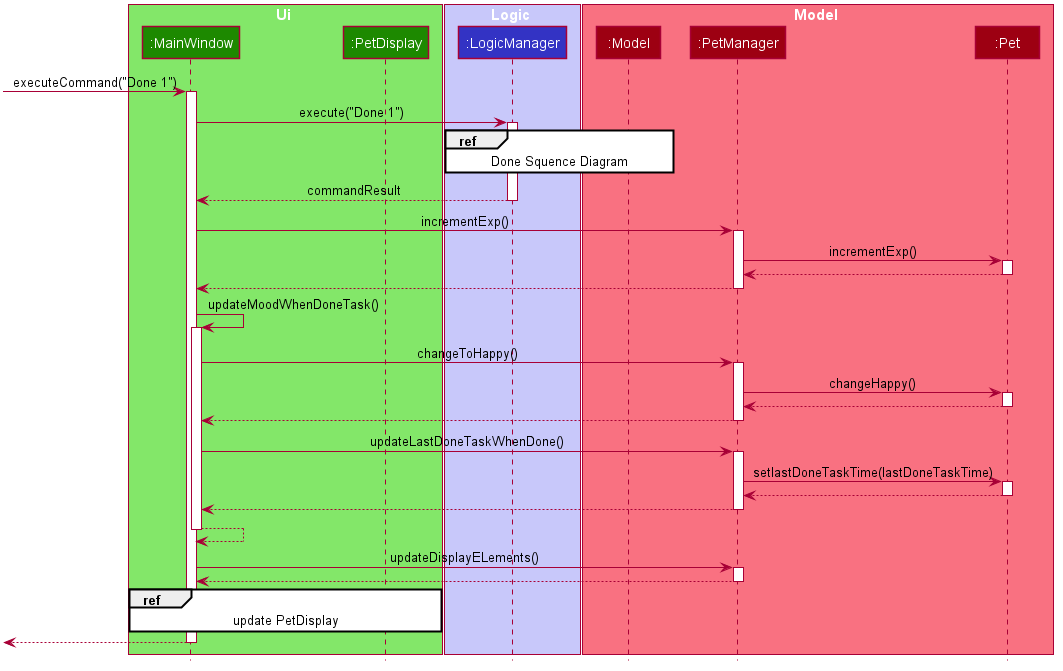

The diagram above was rendered by PlantUML. Its source (embedded in the PNG):
@startuml








skinparam BackgroundColor #FFFFFFF

skinparam Shadowing false

skinparam Class {
    FontColor #FFFFFF
    BorderThickness 1
    BorderColor #FFFFFF
    StereotypeFontColor #FFFFFF
    FontName Arial
}

skinparam Actor {
    BorderColor #000000
    Color #000000
    FontName Arial
}

skinparam Sequence {
    MessageAlign center
    BoxFontSize 15
    BoxPadding 0
    BoxFontColor #FFFFFF
    FontName Arial
}

skinparam Participant {
    FontColor #FFFFFFF
    Padding 20
}

skinparam MinClassWidth 50
skinparam ParticipantPadding 10
skinparam Shadowing false
skinparam DefaultTextAlignment center
skinparam packageStyle Rectangle

hide footbox
hide members
hide circle

box Ui #83E769
participant ":MainWindow" as MainWindow #1D8900
participant ":PetDisplay" as PetDisplay #1D8900
end box

box Logic #C8C8FA
participant ":LogicManager" as LogicManager #3333C4
end box

box Model #F97181
participant ":Model" as Model #9D0012
participant ":PetManager" as PetManager #9D0012
participant ":Pet" as Pet #9D0012
end box

[-> MainWindow : executeCommand("Done 1")
activate MainWindow

MainWindow-> LogicManager : execute("Done 1")
activate LogicManager

ref over LogicManager, Model
Done Squence Diagram
end ref

LogicManager --> MainWindow : commandResult
deactivate LogicManager

MainWindow -> PetManager : incrementExp()
activate PetManager

PetManager -> Pet : incrementExp()
activate Pet

Pet --> PetManager
deactivate Pet

PetManager --> MainWindow
deactivate PetManager

MainWindow -> MainWindow : updateMoodWhenDoneTask()
activate MainWindow

MainWindow -> PetManager : changeToHappy()
activate PetManager

PetManager -> Pet : changeHappy()
activate Pet

Pet --> PetManager
deactivate Pet

PetManager --> MainWindow
deactivate PetManager

MainWindow -> PetManager : updateLastDoneTaskWhenDone()
activate PetManager

PetManager -> Pet : setlastDoneTaskTime(lastDoneTaskTime)
activate Pet

Pet --> PetManager
deactivate Pet

PetManager --> MainWindow
deactivate PetManager

MainWindow --> MainWindow
deactivate MainWindow

MainWindow -> PetManager : updateDisplayELements()
activate PetManager

PetManager --> MainWindow
deactivate PetManager

ref over MainWindow, PetDisplay
update PetDisplay
end ref

[<--MainWindow
deactivate MainWindow

@enduml